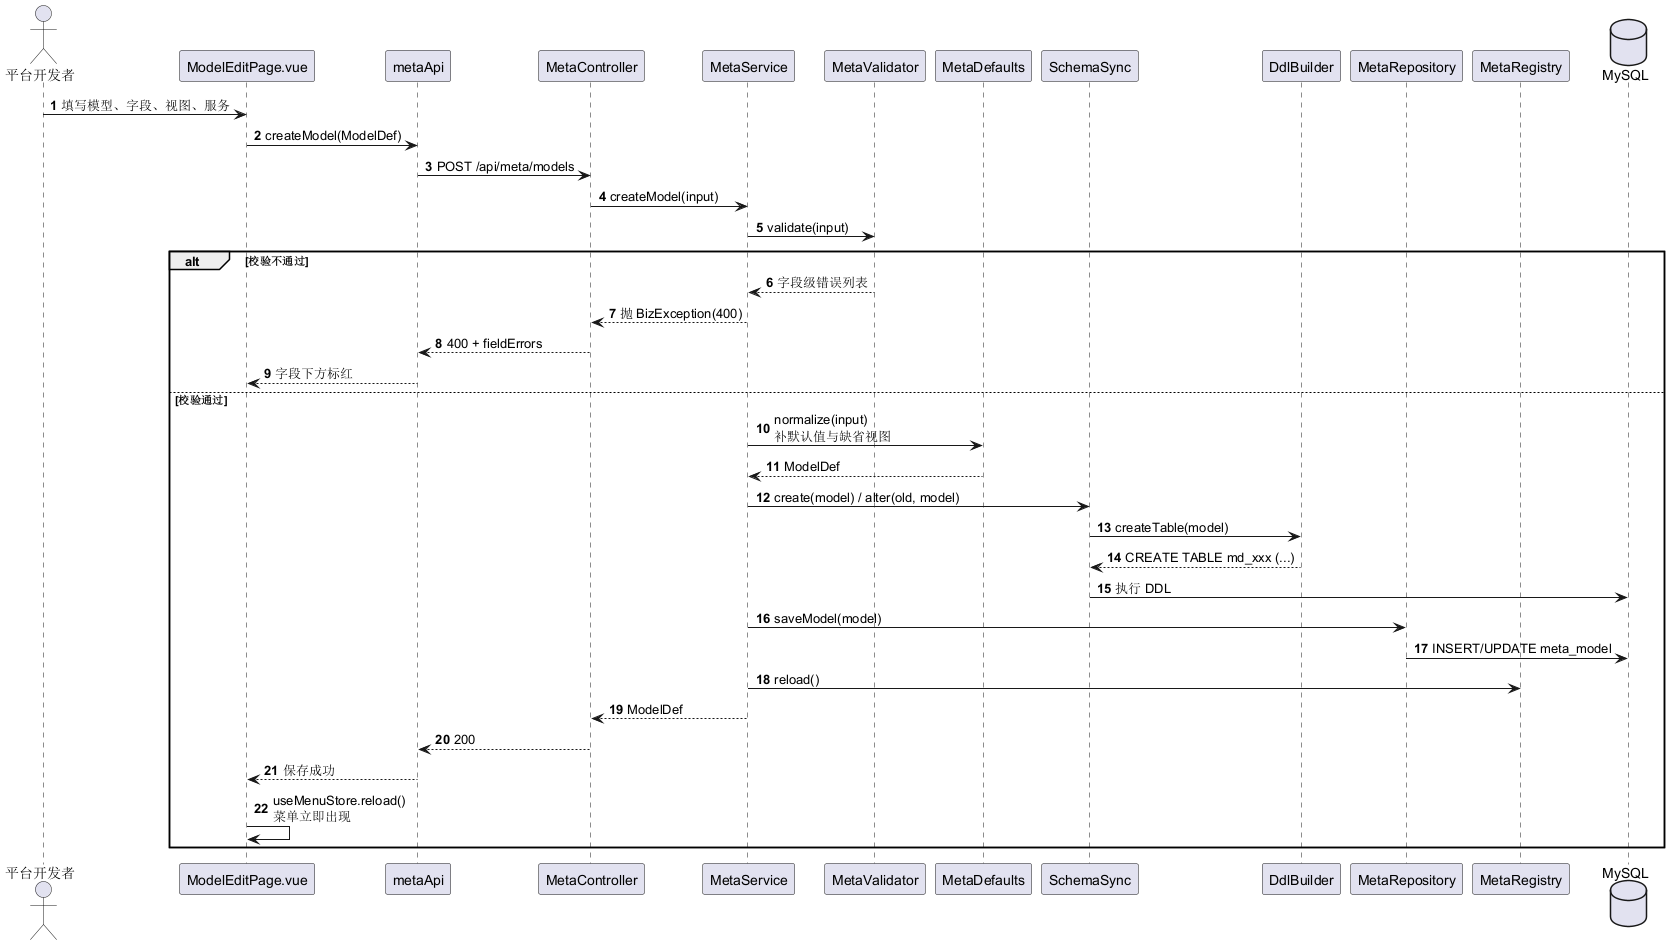

The diagram above was rendered by PlantUML. Its source (embedded in the PNG):
@startuml
skinparam shadowing false
autonumber

actor "平台开发者" as DEV
participant "ModelEditPage.vue" as PAGE
participant "metaApi" as API
participant "MetaController" as MC
participant "MetaService" as MS
participant "MetaValidator" as MV
participant "MetaDefaults" as MD
participant "SchemaSync" as SS
participant "DdlBuilder" as DDL
participant "MetaRepository" as MR
participant "MetaRegistry" as REG
database "MySQL" as DB

DEV -> PAGE : 填写模型、字段、视图、服务
PAGE -> API : createModel(ModelDef)
API -> MC : POST /api/meta/models
MC -> MS : createModel(input)
MS -> MV : validate(input)
alt 校验不通过
  MV --> MS : 字段级错误列表
  MS --> MC : 抛 BizException(400)
  MC --> API : 400 + fieldErrors
  API --> PAGE : 字段下方标红
else 校验通过
  MS -> MD : normalize(input)\n补默认值与缺省视图
  MD --> MS : ModelDef
  MS -> SS : create(model) / alter(old, model)
  SS -> DDL : createTable(model)
  DDL --> SS : CREATE TABLE md_xxx (...)
  SS -> DB : 执行 DDL
  MS -> MR : saveModel(model)
  MR -> DB : INSERT/UPDATE meta_model
  MS -> REG : reload()
  MS --> MC : ModelDef
  MC --> API : 200
  API --> PAGE : 保存成功
  PAGE -> PAGE : useMenuStore.reload()\n菜单立即出现
end
@enduml